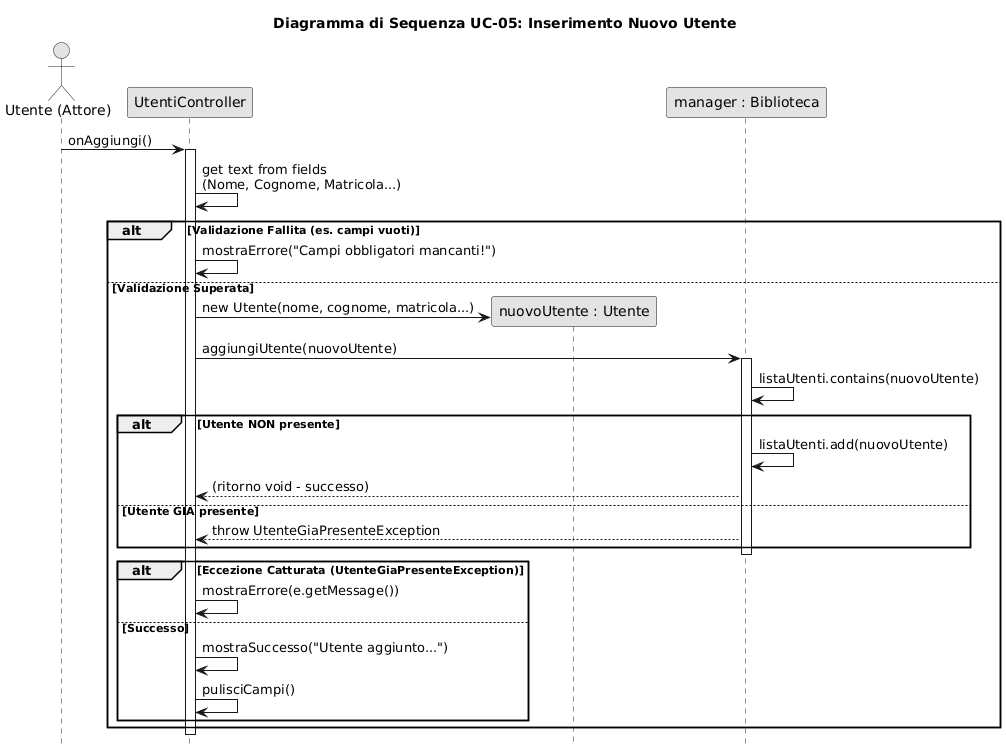

The diagram above was rendered by PlantUML. Its source (embedded in the PNG):
@startuml
' Configurazione stile
skinparam monochrome true
skinparam shadowing false
hide footbox

' Definizione Partecipanti
actor "Utente (Attore)" as User
participant "UtentiController" as Controller
participant "nuovoUtente : Utente" as UtenteObj
participant "manager : Biblioteca" as Model

' Titolo
title Diagramma di Sequenza UC-05: Inserimento Nuovo Utente

' Trigger dell'evento
User -> Controller : onAggiungi()
activate Controller

    ' Recupero Dati dalla View
    Controller -> Controller : get text from fields\n(Nome, Cognome, Matricola...)
    
    ' Validazione Input Locale (presunta analoga a LibriController)
    alt Validazione Fallita (es. campi vuoti)
        Controller -> Controller : mostraErrore("Campi obbligatori mancanti!")
    else Validazione Superata
    
        ' Creazione dell'oggetto del dominio
        create UtenteObj
        Controller -> UtenteObj : new Utente(nome, cognome, matricola...)
        
        ' Chiamata al Model (gestita nel try-catch)
        Controller -> Model : aggiungiUtente(nuovoUtente)
        activate Model
        
            ' Logica interna Biblioteca (da Biblioteca.java)
            Model -> Model : listaUtenti.contains(nuovoUtente)
          
            
            alt Utente NON presente
                Model -> Model : listaUtenti.add(nuovoUtente)
                Model --> Controller : (ritorno void - successo)
            else Utente GIA presente
                Model --> Controller : throw UtenteGiaPresenteException
            end
            
        deactivate Model
        
        ' Gestione risposta nel Controller
        alt Eccezione Catturata (UtenteGiaPresenteException)
             Controller -> Controller : mostraErrore(e.getMessage())
        else Successo
             Controller -> Controller : mostraSuccesso("Utente aggiunto...")
             Controller -> Controller : pulisciCampi()
        end
        
    end

deactivate Controller
@enduml